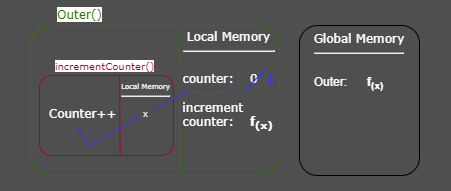

The diagram above was exported from draw.io. Its source (the exported page's mxGraphModel, read from the mxfile embedded in the PNG):
<mxGraphModel dx="472" dy="341" grid="1" gridSize="10" guides="1" tooltips="1" connect="1" arrows="1" fold="1" page="1" pageScale="1" pageWidth="827" pageHeight="1169" background="none" math="0" shadow="0">
  <root>
    <mxCell id="0" />
    <mxCell id="1" parent="0" />
    <mxCell id="47" value="" style="whiteSpace=wrap;html=1;labelBackgroundColor=none;fontFamily=Verdana;fontSize=10;fontColor=#3333FF;strokeColor=#4F4F4F;fillColor=#4F4F4F;" vertex="1" parent="1">
      <mxGeometry x="261" y="25" width="450" height="190" as="geometry" />
    </mxCell>
    <mxCell id="12" value="&lt;font face=&quot;Verdana&quot;&gt;Global Memory&lt;/font&gt;&lt;hr&gt;&lt;br&gt;&lt;div style=&quot;text-align: left&quot;&gt;&lt;span&gt;Outer:&amp;nbsp;&lt;span style=&quot;white-space: pre&quot;&gt;&#09;&lt;/span&gt;&lt;b&gt;f&lt;sub&gt;(x)&lt;/sub&gt;&lt;/b&gt;&lt;/span&gt;&lt;/div&gt;&lt;font face=&quot;Verdana&quot;&gt;&lt;br&gt;&lt;br&gt;&lt;/font&gt;" style="rounded=1;whiteSpace=wrap;html=1;labelBackgroundColor=none;fontColor=#FFFFFF;fillColor=none;horizontal=1;verticalAlign=top;" vertex="1" parent="1">
      <mxGeometry x="560" y="50" width="120" height="150" as="geometry" />
    </mxCell>
    <mxCell id="13" value="" style="rounded=1;whiteSpace=wrap;html=1;labelBackgroundColor=none;fontFamily=Verdana;fontColor=#ffffff;fillColor=none;spacing=3;strokeColor=#2D7600;" vertex="1" parent="1">
      <mxGeometry x="290" y="50" width="250" height="150" as="geometry" />
    </mxCell>
    <mxCell id="14" value="" style="endArrow=none;html=1;fontFamily=Verdana;fontColor=#FFFFFF;exitX=0.602;exitY=1.001;exitDx=0;exitDy=0;entryX=0.598;entryY=0.001;entryDx=0;entryDy=0;exitPerimeter=0;entryPerimeter=0;fillColor=#60a917;strokeColor=#2D7600;" edge="1" parent="1" source="13" target="13">
      <mxGeometry width="50" height="50" relative="1" as="geometry">
        <mxPoint x="320" y="110" as="sourcePoint" />
        <mxPoint x="370" y="60" as="targetPoint" />
      </mxGeometry>
    </mxCell>
    <mxCell id="15" value="Local Memory&lt;br&gt;&lt;hr&gt;&lt;br&gt;&lt;div style=&quot;text-align: left&quot;&gt;counter:&lt;span style=&quot;white-space: pre&quot;&gt;&#09;&lt;/span&gt;0&amp;nbsp;&lt;b&gt; &lt;font color=&quot;#3333ff&quot;&gt;1&lt;/font&gt;&lt;/b&gt;&lt;/div&gt;&lt;div style=&quot;text-align: left&quot;&gt;&lt;span&gt;&lt;b&gt;&lt;br&gt;&lt;/b&gt;&lt;/span&gt;&lt;/div&gt;&lt;div style=&quot;text-align: left&quot;&gt;&lt;span&gt;increment&lt;/span&gt;&lt;/div&gt;&lt;div style=&quot;text-align: left&quot;&gt;counter:&amp;nbsp;&lt;span style=&quot;white-space: pre&quot;&gt;&#09;&lt;/span&gt;&lt;b&gt;f&lt;sub&gt;(x)&lt;/sub&gt;&lt;/b&gt;&lt;/div&gt;" style="text;html=1;align=center;verticalAlign=middle;resizable=0;points=[];autosize=1;strokeColor=none;fillColor=none;fontFamily=Verdana;fontColor=#FFFFFF;" vertex="1" parent="1">
      <mxGeometry x="434" y="50" width="110" height="110" as="geometry" />
    </mxCell>
    <mxCell id="21" value="" style="group;fillColor=none;" vertex="1" connectable="0" parent="1">
      <mxGeometry x="300" y="100" width="154.08000000000004" height="80" as="geometry" />
    </mxCell>
    <mxCell id="20" value="" style="group" vertex="1" connectable="0" parent="21">
      <mxGeometry width="154.08" height="80" as="geometry" />
    </mxCell>
    <mxCell id="16" value="" style="rounded=1;whiteSpace=wrap;html=1;labelBackgroundColor=none;fontFamily=Verdana;fontColor=#ffffff;fillColor=none;spacing=3;strokeColor=#A50040;" vertex="1" parent="20">
      <mxGeometry width="133.92438070404177" height="80" as="geometry" />
    </mxCell>
    <mxCell id="17" value="" style="endArrow=none;html=1;fontFamily=Verdana;fontColor=#FFFFFF;exitX=0.602;exitY=1.001;exitDx=0;exitDy=0;entryX=0.598;entryY=0.001;entryDx=0;entryDy=0;exitPerimeter=0;entryPerimeter=0;fillColor=#d80073;strokeColor=#A50040;" edge="1" parent="20" source="16" target="16">
      <mxGeometry width="50" height="50" relative="1" as="geometry">
        <mxPoint x="16.070925684485008" y="32" as="sourcePoint" />
        <mxPoint x="42.85580182529336" y="5.333333333333333" as="targetPoint" />
      </mxGeometry>
    </mxCell>
    <mxCell id="18" value="&lt;font style=&quot;font-size: 7px&quot;&gt;Local Memory&lt;br&gt;&lt;/font&gt;&lt;hr style=&quot;font-size: 7px&quot;&gt;&lt;font style=&quot;font-size: 7px&quot;&gt;&lt;br&gt;&lt;/font&gt;&lt;div style=&quot;font-size: 7px&quot;&gt;&lt;font style=&quot;font-size: 7px&quot;&gt;X&lt;/font&gt;&lt;/div&gt;" style="text;html=1;align=center;verticalAlign=middle;resizable=0;points=[];autosize=1;strokeColor=none;fillColor=none;fontFamily=Verdana;fontColor=#FFFFFF;fontSize=8;" vertex="1" parent="20">
      <mxGeometry x="76.33246414602348" width="60" height="50" as="geometry" />
    </mxCell>
    <mxCell id="42" value="" style="endArrow=none;html=1;fontFamily=Verdana;fontSize=10;fontColor=#A50040;strokeColor=#3333FF;sketch=0;shadow=0;entryX=0.394;entryY=0.8;entryDx=0;entryDy=0;entryPerimeter=0;exitX=0.373;exitY=0.875;exitDx=0;exitDy=0;exitPerimeter=0;" edge="1" parent="20" source="16" target="18">
      <mxGeometry width="50" height="50" relative="1" as="geometry">
        <mxPoint x="50" y="130" as="sourcePoint" />
        <mxPoint x="150" y="120" as="targetPoint" />
      </mxGeometry>
    </mxCell>
    <mxCell id="19" value="Counter++" style="text;html=1;align=center;verticalAlign=middle;resizable=0;points=[];autosize=1;strokeColor=none;fillColor=none;fontFamily=Verdana;fontColor=#FFFFFF;" vertex="1" parent="21">
      <mxGeometry x="3.370273794002628" y="29" width="80" height="20" as="geometry" />
    </mxCell>
    <mxCell id="41" value="" style="endArrow=none;html=1;fontFamily=Verdana;fontSize=10;fontColor=#A50040;strokeColor=#3333FF;sketch=0;shadow=0;exitX=0.373;exitY=0.875;exitDx=0;exitDy=0;exitPerimeter=0;entryX=0.418;entryY=1.022;entryDx=0;entryDy=0;entryPerimeter=0;" edge="1" parent="21" source="16" target="19">
      <mxGeometry width="50" height="50" relative="1" as="geometry">
        <mxPoint x="50" y="130" as="sourcePoint" />
        <mxPoint x="150" y="120" as="targetPoint" />
      </mxGeometry>
    </mxCell>
    <mxCell id="22" value="&lt;font style=&quot;font-size: 12px ; background-color: rgb(255 , 255 , 255)&quot; color=&quot;#2d7600&quot;&gt;Outer()&lt;/font&gt;" style="text;html=1;align=center;verticalAlign=middle;resizable=0;points=[];autosize=1;strokeColor=none;fillColor=none;fontSize=7;fontFamily=Verdana;fontColor=#FFFFFF;" vertex="1" parent="1">
      <mxGeometry x="310" y="30" width="60" height="20" as="geometry" />
    </mxCell>
    <mxCell id="23" value="&lt;font style=&quot;font-size: 10px ; background-color: rgb(255 , 255 , 255)&quot;&gt;incrementCounter()&lt;/font&gt;" style="text;html=1;align=center;verticalAlign=middle;resizable=0;points=[];autosize=1;strokeColor=none;fillColor=none;fontSize=7;fontFamily=Verdana;fontColor=#A50040;" vertex="1" parent="1">
      <mxGeometry x="310" y="80" width="110" height="20" as="geometry" />
    </mxCell>
    <mxCell id="38" value="" style="endArrow=none;html=1;fontFamily=Verdana;fontSize=10;fontColor=#A50040;strokeColor=#3333FF;" edge="1" parent="1">
      <mxGeometry width="50" height="50" relative="1" as="geometry">
        <mxPoint x="506" y="114" as="sourcePoint" />
        <mxPoint x="526" y="94" as="targetPoint" />
      </mxGeometry>
    </mxCell>
    <mxCell id="45" value="" style="endArrow=none;html=1;fontFamily=Verdana;fontSize=10;fontColor=#A50040;strokeColor=#3333FF;sketch=0;shadow=0;entryX=0.145;entryY=0.581;entryDx=0;entryDy=0;entryPerimeter=0;exitX=0.561;exitY=0.6;exitDx=0;exitDy=0;exitPerimeter=0;" edge="1" parent="1" target="15">
      <mxGeometry width="50" height="50" relative="1" as="geometry">
        <mxPoint x="413.9924641460235" y="134" as="sourcePoint" />
        <mxPoint x="463.96000000000004" y="113.94999999999999" as="targetPoint" />
      </mxGeometry>
    </mxCell>
    <mxCell id="46" value="" style="endArrow=none;html=1;fontFamily=Verdana;fontSize=10;fontColor=#A50040;strokeColor=#3333FF;sketch=0;shadow=0;entryX=0.6;entryY=0.581;entryDx=0;entryDy=0;entryPerimeter=0;" edge="1" parent="1" target="15">
      <mxGeometry width="50" height="50" relative="1" as="geometry">
        <mxPoint x="450" y="114" as="sourcePoint" />
        <mxPoint x="463.96000000000004" y="113.94999999999999" as="targetPoint" />
      </mxGeometry>
    </mxCell>
  </root>
</mxGraphModel>